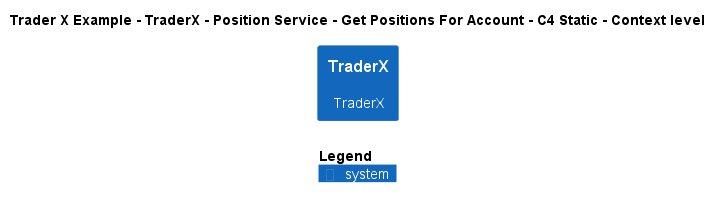

The diagram above was rendered by PlantUML. Its source (embedded in the PNG):
@startuml
!include ..\..\..\..\..\..\..\.c4s\C4_Context.puml

AddElementTag("c4interflow:lifecycle:new", $bgColor=green, $fontColor=#ffffff, $borderColor=green, $shadowing="False")
AddElementTag("c4interflow:lifecycle:changed", $bgColor=orange, $fontColor=#ffffff, $borderColor=orange, $shadowing="False")
AddElementTag("c4interflow:lifecycle:removed", $bgColor=red, $fontColor=#ffffff, $borderColor=red, $shadowing="False")

AddRelTag("c4interflow:lifecycle:new", $textColor=green, $lineColor=green)
AddRelTag("c4interflow:lifecycle:changed", $textColor=orange, $lineColor=orange)
AddRelTag("c4interflow:lifecycle:removed", $textColor=red, $lineColor=red)

SHOW_PERSON_PORTRAIT()
LAYOUT_TOP_DOWN()

skinparam linetype polyline

title Trader X Example - TraderX - Position Service - Get Positions For Account - C4 Static - Context level

System(TraderXExample.SoftwareSystems.TraderX, "TraderX", "TraderX")



SHOW_LEGEND()
@enduml